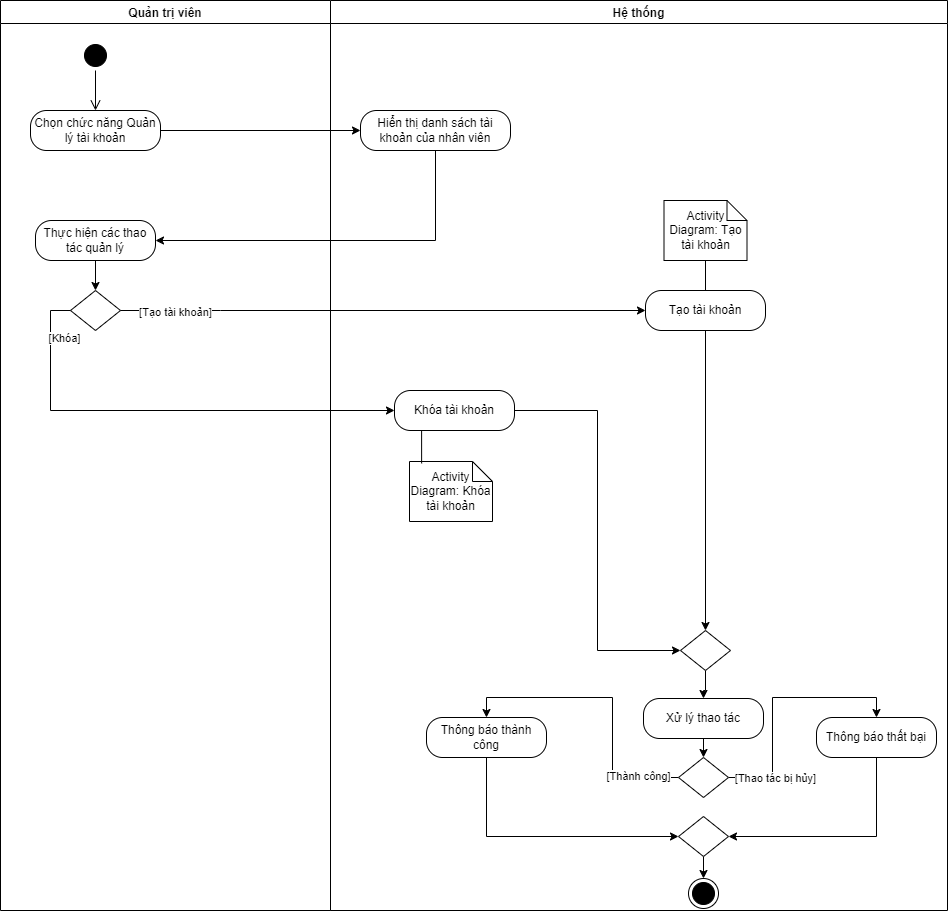

The diagram above was exported from draw.io. Its source (the exported page's mxGraphModel, read from the mxfile embedded in the PNG):
<mxGraphModel dx="1290" dy="621" grid="0" gridSize="10" guides="1" tooltips="1" connect="1" arrows="1" fold="1" page="1" pageScale="1" pageWidth="2000" pageHeight="2000" math="0" shadow="0">
  <root>
    <mxCell id="0" />
    <mxCell id="1" parent="0" />
    <mxCell id="8kmHwvQS_Kni_zcChgLi-1" value="Hệ thống" style="swimlane;startSize=23;" parent="1" vertex="1">
      <mxGeometry x="370" y="190" width="617" height="910" as="geometry" />
    </mxCell>
    <mxCell id="8kmHwvQS_Kni_zcChgLi-2" value="Hiển thị danh sách tài khoản của nhân viên" style="rounded=1;whiteSpace=wrap;html=1;arcSize=40;fontColor=#000000;fillColor=#FFFFFF;strokeColor=#000000;" parent="8kmHwvQS_Kni_zcChgLi-1" vertex="1">
      <mxGeometry x="30" y="110" width="150" height="40" as="geometry" />
    </mxCell>
    <mxCell id="8kmHwvQS_Kni_zcChgLi-4" style="edgeStyle=orthogonalEdgeStyle;rounded=0;orthogonalLoop=1;jettySize=auto;html=1;exitX=0.5;exitY=1;exitDx=0;exitDy=0;" parent="8kmHwvQS_Kni_zcChgLi-1" source="8kmHwvQS_Kni_zcChgLi-5" target="8kmHwvQS_Kni_zcChgLi-8" edge="1">
      <mxGeometry relative="1" as="geometry">
        <mxPoint x="445" y="810" as="targetPoint" />
      </mxGeometry>
    </mxCell>
    <mxCell id="8kmHwvQS_Kni_zcChgLi-5" value="" style="rhombus;whiteSpace=wrap;html=1;" parent="8kmHwvQS_Kni_zcChgLi-1" vertex="1">
      <mxGeometry x="350" y="630" width="50" height="40" as="geometry" />
    </mxCell>
    <mxCell id="8kmHwvQS_Kni_zcChgLi-6" value="" style="ellipse;html=1;shape=endState;fillColor=#000000;strokeColor=#000000;" parent="8kmHwvQS_Kni_zcChgLi-1" vertex="1">
      <mxGeometry x="358" y="878" width="30" height="30" as="geometry" />
    </mxCell>
    <mxCell id="8kmHwvQS_Kni_zcChgLi-86" style="edgeStyle=orthogonalEdgeStyle;shape=connector;rounded=0;orthogonalLoop=1;jettySize=auto;html=1;exitX=0.5;exitY=1;exitDx=0;exitDy=0;entryX=0.5;entryY=0;entryDx=0;entryDy=0;strokeColor=default;align=center;verticalAlign=middle;fontFamily=Helvetica;fontSize=11;fontColor=default;labelBackgroundColor=default;startFill=0;endArrow=classic;endFill=1;" parent="8kmHwvQS_Kni_zcChgLi-1" source="8kmHwvQS_Kni_zcChgLi-8" target="8kmHwvQS_Kni_zcChgLi-85" edge="1">
      <mxGeometry relative="1" as="geometry" />
    </mxCell>
    <mxCell id="8kmHwvQS_Kni_zcChgLi-8" value="Xử lý thao tác" style="rounded=1;whiteSpace=wrap;html=1;arcSize=40;fontColor=#000000;fillColor=#FFFFFF;strokeColor=#000000;" parent="8kmHwvQS_Kni_zcChgLi-1" vertex="1">
      <mxGeometry x="313" y="698" width="120" height="40" as="geometry" />
    </mxCell>
    <mxCell id="8kmHwvQS_Kni_zcChgLi-92" style="edgeStyle=orthogonalEdgeStyle;shape=connector;rounded=0;orthogonalLoop=1;jettySize=auto;html=1;exitX=0.5;exitY=1;exitDx=0;exitDy=0;entryX=0;entryY=0.5;entryDx=0;entryDy=0;strokeColor=default;align=center;verticalAlign=middle;fontFamily=Helvetica;fontSize=11;fontColor=default;labelBackgroundColor=default;startFill=0;endArrow=classic;endFill=1;" parent="8kmHwvQS_Kni_zcChgLi-1" source="8kmHwvQS_Kni_zcChgLi-10" target="8kmHwvQS_Kni_zcChgLi-91" edge="1">
      <mxGeometry relative="1" as="geometry" />
    </mxCell>
    <mxCell id="8kmHwvQS_Kni_zcChgLi-10" value="Thông báo thành công" style="rounded=1;whiteSpace=wrap;html=1;arcSize=40;fontColor=#000000;fillColor=#FFFFFF;strokeColor=#000000;" parent="8kmHwvQS_Kni_zcChgLi-1" vertex="1">
      <mxGeometry x="96" y="717" width="120" height="40" as="geometry" />
    </mxCell>
    <mxCell id="8kmHwvQS_Kni_zcChgLi-84" style="edgeStyle=orthogonalEdgeStyle;shape=connector;rounded=0;orthogonalLoop=1;jettySize=auto;html=1;exitX=0.5;exitY=1;exitDx=0;exitDy=0;entryX=0.5;entryY=0;entryDx=0;entryDy=0;strokeColor=default;align=center;verticalAlign=middle;fontFamily=Helvetica;fontSize=11;fontColor=default;labelBackgroundColor=default;startFill=0;endArrow=classic;endFill=1;" parent="8kmHwvQS_Kni_zcChgLi-1" source="8kmHwvQS_Kni_zcChgLi-14" target="8kmHwvQS_Kni_zcChgLi-5" edge="1">
      <mxGeometry relative="1" as="geometry" />
    </mxCell>
    <mxCell id="8kmHwvQS_Kni_zcChgLi-14" value="Tạo tài khoản" style="rounded=1;whiteSpace=wrap;html=1;arcSize=40;fontColor=#000000;fillColor=#FFFFFF;strokeColor=#000000;" parent="8kmHwvQS_Kni_zcChgLi-1" vertex="1">
      <mxGeometry x="315" y="290" width="120" height="40" as="geometry" />
    </mxCell>
    <mxCell id="8kmHwvQS_Kni_zcChgLi-15" style="edgeStyle=orthogonalEdgeStyle;rounded=0;orthogonalLoop=1;jettySize=auto;html=1;exitX=0.5;exitY=1;exitDx=0;exitDy=0;exitPerimeter=0;entryX=0.5;entryY=0;entryDx=0;entryDy=0;endArrow=none;startFill=0;" parent="8kmHwvQS_Kni_zcChgLi-1" source="8kmHwvQS_Kni_zcChgLi-16" target="8kmHwvQS_Kni_zcChgLi-14" edge="1">
      <mxGeometry relative="1" as="geometry" />
    </mxCell>
    <mxCell id="8kmHwvQS_Kni_zcChgLi-16" value="Activity Diagram: Tạo tài khoản" style="shape=note;size=20;whiteSpace=wrap;html=1;" parent="8kmHwvQS_Kni_zcChgLi-1" vertex="1">
      <mxGeometry x="333.5" y="200" width="83" height="60" as="geometry" />
    </mxCell>
    <mxCell id="8kmHwvQS_Kni_zcChgLi-82" style="edgeStyle=orthogonalEdgeStyle;shape=connector;rounded=0;orthogonalLoop=1;jettySize=auto;html=1;exitX=1;exitY=0.5;exitDx=0;exitDy=0;entryX=0;entryY=0.5;entryDx=0;entryDy=0;strokeColor=default;align=center;verticalAlign=middle;fontFamily=Helvetica;fontSize=11;fontColor=default;labelBackgroundColor=default;startFill=0;endArrow=classic;endFill=1;" parent="8kmHwvQS_Kni_zcChgLi-1" source="8kmHwvQS_Kni_zcChgLi-77" target="8kmHwvQS_Kni_zcChgLi-5" edge="1">
      <mxGeometry relative="1" as="geometry" />
    </mxCell>
    <mxCell id="8kmHwvQS_Kni_zcChgLi-77" value="Khóa tài khoản" style="rounded=1;whiteSpace=wrap;html=1;arcSize=40;fontColor=#000000;fillColor=#FFFFFF;strokeColor=#000000;" parent="8kmHwvQS_Kni_zcChgLi-1" vertex="1">
      <mxGeometry x="64" y="390" width="120" height="40" as="geometry" />
    </mxCell>
    <mxCell id="8kmHwvQS_Kni_zcChgLi-79" value="Activity Diagram: Khóa tài khoản" style="shape=note;size=20;whiteSpace=wrap;html=1;" parent="8kmHwvQS_Kni_zcChgLi-1" vertex="1">
      <mxGeometry x="79" y="461" width="83" height="60" as="geometry" />
    </mxCell>
    <mxCell id="8kmHwvQS_Kni_zcChgLi-81" style="edgeStyle=orthogonalEdgeStyle;rounded=0;orthogonalLoop=1;jettySize=auto;html=1;exitX=0.25;exitY=1;exitDx=0;exitDy=0;entryX=0.146;entryY=0.032;entryDx=0;entryDy=0;entryPerimeter=0;endArrow=none;startFill=0;" parent="8kmHwvQS_Kni_zcChgLi-1" source="8kmHwvQS_Kni_zcChgLi-77" target="8kmHwvQS_Kni_zcChgLi-79" edge="1">
      <mxGeometry relative="1" as="geometry" />
    </mxCell>
    <mxCell id="8kmHwvQS_Kni_zcChgLi-87" style="edgeStyle=orthogonalEdgeStyle;shape=connector;rounded=0;orthogonalLoop=1;jettySize=auto;html=1;exitX=0;exitY=0.5;exitDx=0;exitDy=0;entryX=0.5;entryY=0;entryDx=0;entryDy=0;strokeColor=default;align=center;verticalAlign=middle;fontFamily=Helvetica;fontSize=11;fontColor=default;labelBackgroundColor=default;startFill=0;endArrow=classic;endFill=1;" parent="8kmHwvQS_Kni_zcChgLi-1" source="8kmHwvQS_Kni_zcChgLi-85" target="8kmHwvQS_Kni_zcChgLi-10" edge="1">
      <mxGeometry relative="1" as="geometry" />
    </mxCell>
    <mxCell id="8kmHwvQS_Kni_zcChgLi-95" value="[Thành công]" style="edgeLabel;html=1;align=center;verticalAlign=middle;resizable=0;points=[];fontFamily=Helvetica;fontSize=11;fontColor=default;labelBackgroundColor=default;" parent="8kmHwvQS_Kni_zcChgLi-87" vertex="1" connectable="0">
      <mxGeometry x="-0.7203" y="-2" relative="1" as="geometry">
        <mxPoint as="offset" />
      </mxGeometry>
    </mxCell>
    <mxCell id="8kmHwvQS_Kni_zcChgLi-90" style="edgeStyle=orthogonalEdgeStyle;shape=connector;rounded=0;orthogonalLoop=1;jettySize=auto;html=1;exitX=1;exitY=0.5;exitDx=0;exitDy=0;entryX=0.5;entryY=0;entryDx=0;entryDy=0;strokeColor=default;align=center;verticalAlign=middle;fontFamily=Helvetica;fontSize=11;fontColor=default;labelBackgroundColor=default;startFill=0;endArrow=classic;endFill=1;" parent="8kmHwvQS_Kni_zcChgLi-1" source="8kmHwvQS_Kni_zcChgLi-85" target="8kmHwvQS_Kni_zcChgLi-89" edge="1">
      <mxGeometry relative="1" as="geometry" />
    </mxCell>
    <mxCell id="8kmHwvQS_Kni_zcChgLi-96" value="[Thao tác bị hủy]" style="edgeLabel;html=1;align=center;verticalAlign=middle;resizable=0;points=[];fontFamily=Helvetica;fontSize=11;fontColor=default;labelBackgroundColor=default;" parent="8kmHwvQS_Kni_zcChgLi-90" vertex="1" connectable="0">
      <mxGeometry x="-0.7917" y="2" relative="1" as="geometry">
        <mxPoint x="20" y="2" as="offset" />
      </mxGeometry>
    </mxCell>
    <mxCell id="8kmHwvQS_Kni_zcChgLi-85" value="" style="rhombus;whiteSpace=wrap;html=1;" parent="8kmHwvQS_Kni_zcChgLi-1" vertex="1">
      <mxGeometry x="348" y="757" width="50" height="40" as="geometry" />
    </mxCell>
    <mxCell id="8kmHwvQS_Kni_zcChgLi-93" style="edgeStyle=orthogonalEdgeStyle;shape=connector;rounded=0;orthogonalLoop=1;jettySize=auto;html=1;exitX=0.5;exitY=1;exitDx=0;exitDy=0;entryX=1;entryY=0.5;entryDx=0;entryDy=0;strokeColor=default;align=center;verticalAlign=middle;fontFamily=Helvetica;fontSize=11;fontColor=default;labelBackgroundColor=default;startFill=0;endArrow=classic;endFill=1;" parent="8kmHwvQS_Kni_zcChgLi-1" source="8kmHwvQS_Kni_zcChgLi-89" target="8kmHwvQS_Kni_zcChgLi-91" edge="1">
      <mxGeometry relative="1" as="geometry" />
    </mxCell>
    <mxCell id="8kmHwvQS_Kni_zcChgLi-89" value="Thông báo thất bại" style="rounded=1;whiteSpace=wrap;html=1;arcSize=40;fontColor=#000000;fillColor=#FFFFFF;strokeColor=#000000;" parent="8kmHwvQS_Kni_zcChgLi-1" vertex="1">
      <mxGeometry x="486" y="717" width="120" height="40" as="geometry" />
    </mxCell>
    <mxCell id="8kmHwvQS_Kni_zcChgLi-94" style="edgeStyle=orthogonalEdgeStyle;shape=connector;rounded=0;orthogonalLoop=1;jettySize=auto;html=1;exitX=0.5;exitY=1;exitDx=0;exitDy=0;entryX=0.5;entryY=0;entryDx=0;entryDy=0;strokeColor=default;align=center;verticalAlign=middle;fontFamily=Helvetica;fontSize=11;fontColor=default;labelBackgroundColor=default;startFill=0;endArrow=classic;endFill=1;" parent="8kmHwvQS_Kni_zcChgLi-1" source="8kmHwvQS_Kni_zcChgLi-91" target="8kmHwvQS_Kni_zcChgLi-6" edge="1">
      <mxGeometry relative="1" as="geometry" />
    </mxCell>
    <mxCell id="8kmHwvQS_Kni_zcChgLi-91" value="" style="rhombus;whiteSpace=wrap;html=1;" parent="8kmHwvQS_Kni_zcChgLi-1" vertex="1">
      <mxGeometry x="348" y="816" width="50" height="40" as="geometry" />
    </mxCell>
    <mxCell id="8kmHwvQS_Kni_zcChgLi-17" value="Quản trị viên" style="swimlane;startSize=23;" parent="1" vertex="1">
      <mxGeometry x="40" y="190" width="330" height="910" as="geometry" />
    </mxCell>
    <mxCell id="8kmHwvQS_Kni_zcChgLi-18" value="Chọn chức năng Quản lý tài khoản" style="rounded=1;whiteSpace=wrap;html=1;arcSize=40;fontColor=#000000;fillColor=#FFFFFF;strokeColor=#000000;" parent="8kmHwvQS_Kni_zcChgLi-17" vertex="1">
      <mxGeometry x="30" y="110" width="130" height="40" as="geometry" />
    </mxCell>
    <mxCell id="8kmHwvQS_Kni_zcChgLi-19" value="" style="ellipse;html=1;shape=startState;fillColor=#000000;strokeColor=#000000;" parent="8kmHwvQS_Kni_zcChgLi-17" vertex="1">
      <mxGeometry x="80" y="40" width="30" height="30" as="geometry" />
    </mxCell>
    <mxCell id="8kmHwvQS_Kni_zcChgLi-20" value="" style="edgeStyle=orthogonalEdgeStyle;html=1;verticalAlign=bottom;endArrow=open;endSize=8;strokeColor=#000000;rounded=0;entryX=0.5;entryY=0;entryDx=0;entryDy=0;" parent="8kmHwvQS_Kni_zcChgLi-17" source="8kmHwvQS_Kni_zcChgLi-19" target="8kmHwvQS_Kni_zcChgLi-18" edge="1">
      <mxGeometry relative="1" as="geometry">
        <mxPoint x="90" y="130" as="targetPoint" />
      </mxGeometry>
    </mxCell>
    <mxCell id="8kmHwvQS_Kni_zcChgLi-21" style="edgeStyle=orthogonalEdgeStyle;rounded=0;orthogonalLoop=1;jettySize=auto;html=1;exitX=0.5;exitY=1;exitDx=0;exitDy=0;entryX=0.5;entryY=0;entryDx=0;entryDy=0;" parent="8kmHwvQS_Kni_zcChgLi-17" source="8kmHwvQS_Kni_zcChgLi-22" target="8kmHwvQS_Kni_zcChgLi-23" edge="1">
      <mxGeometry relative="1" as="geometry" />
    </mxCell>
    <mxCell id="8kmHwvQS_Kni_zcChgLi-22" value="Thực hiện các thao tác quản lý" style="rounded=1;whiteSpace=wrap;html=1;arcSize=40;fontColor=#000000;fillColor=#FFFFFF;strokeColor=#000000;" parent="8kmHwvQS_Kni_zcChgLi-17" vertex="1">
      <mxGeometry x="35" y="220" width="120" height="40" as="geometry" />
    </mxCell>
    <mxCell id="8kmHwvQS_Kni_zcChgLi-23" value="" style="rhombus;whiteSpace=wrap;html=1;" parent="8kmHwvQS_Kni_zcChgLi-17" vertex="1">
      <mxGeometry x="70" y="290" width="50" height="40" as="geometry" />
    </mxCell>
    <mxCell id="8kmHwvQS_Kni_zcChgLi-25" style="edgeStyle=orthogonalEdgeStyle;rounded=0;orthogonalLoop=1;jettySize=auto;html=1;exitX=1;exitY=0.5;exitDx=0;exitDy=0;" parent="1" source="8kmHwvQS_Kni_zcChgLi-18" target="8kmHwvQS_Kni_zcChgLi-2" edge="1">
      <mxGeometry relative="1" as="geometry" />
    </mxCell>
    <mxCell id="8kmHwvQS_Kni_zcChgLi-26" style="edgeStyle=orthogonalEdgeStyle;rounded=0;orthogonalLoop=1;jettySize=auto;html=1;exitX=0.5;exitY=1;exitDx=0;exitDy=0;entryX=1;entryY=0.5;entryDx=0;entryDy=0;" parent="1" source="8kmHwvQS_Kni_zcChgLi-2" target="8kmHwvQS_Kni_zcChgLi-22" edge="1">
      <mxGeometry relative="1" as="geometry" />
    </mxCell>
    <mxCell id="8kmHwvQS_Kni_zcChgLi-27" style="edgeStyle=orthogonalEdgeStyle;rounded=0;orthogonalLoop=1;jettySize=auto;html=1;exitX=0;exitY=0.5;exitDx=0;exitDy=0;entryX=0;entryY=0.5;entryDx=0;entryDy=0;" parent="1" source="8kmHwvQS_Kni_zcChgLi-23" target="8kmHwvQS_Kni_zcChgLi-77" edge="1">
      <mxGeometry relative="1" as="geometry">
        <mxPoint x="390" y="670" as="targetPoint" />
        <mxPoint x="170" y="580" as="sourcePoint" />
      </mxGeometry>
    </mxCell>
    <mxCell id="8kmHwvQS_Kni_zcChgLi-28" value="[Khóa&lt;span style=&quot;background-color: light-dark(#ffffff, var(--ge-dark-color, #121212)); color: light-dark(rgb(0, 0, 0), rgb(255, 255, 255));&quot;&gt;]&lt;/span&gt;" style="edgeLabel;html=1;align=center;verticalAlign=middle;resizable=0;points=[];" parent="8kmHwvQS_Kni_zcChgLi-27" vertex="1" connectable="0">
      <mxGeometry x="-0.2798" y="3" relative="1" as="geometry">
        <mxPoint x="-34" y="-70" as="offset" />
      </mxGeometry>
    </mxCell>
    <mxCell id="8kmHwvQS_Kni_zcChgLi-32" style="edgeStyle=elbowEdgeStyle;rounded=0;orthogonalLoop=1;jettySize=auto;html=1;exitX=1;exitY=0.5;exitDx=0;exitDy=0;entryX=0;entryY=0.5;entryDx=0;entryDy=0;" parent="1" source="8kmHwvQS_Kni_zcChgLi-23" target="8kmHwvQS_Kni_zcChgLi-14" edge="1">
      <mxGeometry relative="1" as="geometry">
        <mxPoint x="620" y="500" as="targetPoint" />
        <Array as="points">
          <mxPoint x="260" y="480" />
        </Array>
      </mxGeometry>
    </mxCell>
    <mxCell id="8kmHwvQS_Kni_zcChgLi-33" value="[Tạo tài khoản]" style="edgeLabel;html=1;align=center;verticalAlign=middle;resizable=0;points=[];" parent="8kmHwvQS_Kni_zcChgLi-32" vertex="1" connectable="0">
      <mxGeometry x="-0.7943" y="-1" relative="1" as="geometry">
        <mxPoint as="offset" />
      </mxGeometry>
    </mxCell>
  </root>
</mxGraphModel>